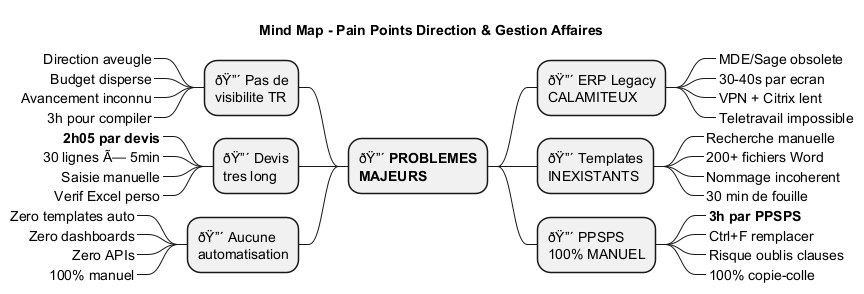

The diagram above was rendered by PlantUML. Its source (embedded in the PNG):
@startmindmap Pain_Points_Direction_Affaires

title Mind Map - Pain Points Direction & Gestion Affaires

* ðŸ”´ **PROBLEMES**\n**MAJEURS**
** ðŸ”´ ERP Legacy\nCALAMITEUX
***_ MDE/Sage obsolete
***_ 30-40s par ecran
***_ VPN + Citrix lent
***_ Teletravail impossible

** ðŸ”´ Templates\nINEXISTANTS
***_ Recherche manuelle
***_ 200+ fichiers Word
***_ Nommage incoherent
***_ 30 min de fouille

** ðŸ”´ PPSPS\n100% MANUEL
***_ **3h par PPSPS**
***_ Ctrl+F remplacer
***_ Risque oublis clauses
***_ 100% copie-colle

left side

** ðŸ”´ Pas de\nvisibilite TR
***_ Direction aveugle
***_ Budget disperse
***_ Avancement inconnu
***_ 3h pour compiler

** ðŸ”´ Devis\ntres long
***_ **2h05 par devis**
***_ 30 lignes Ã— 5min
***_ Saisie manuelle
***_ Verif Excel perso

** ðŸ”´ Aucune\nautomatisation
***_ Zero templates auto
***_ Zero dashboards
***_ Zero APIs
***_ 100% manuel

@endmindmap